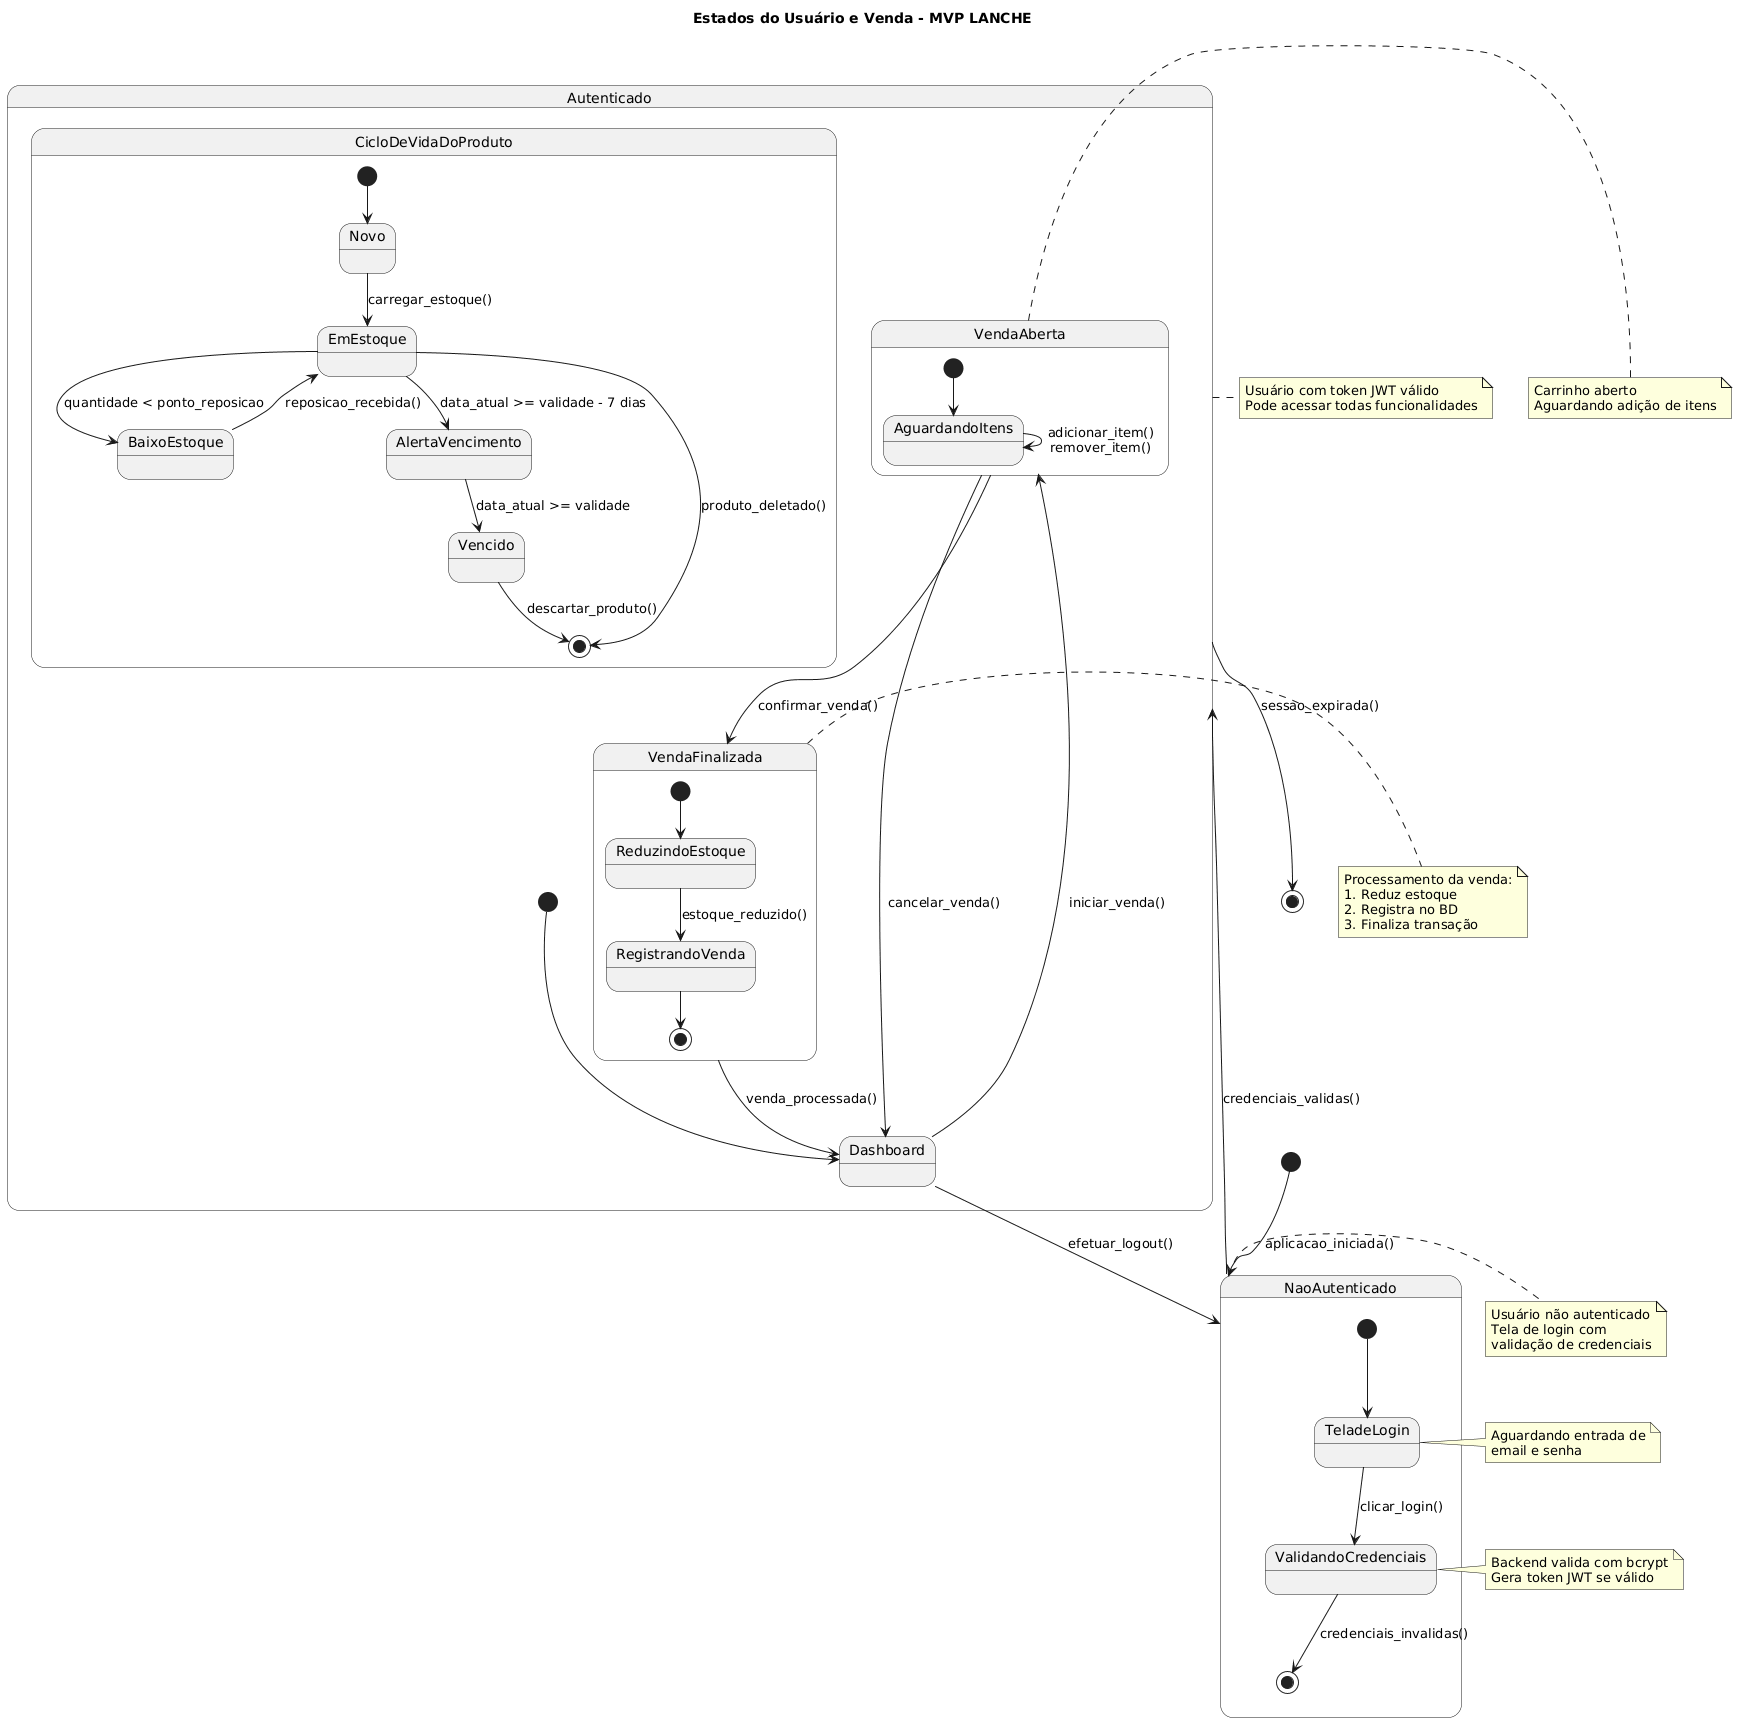

The diagram above was rendered by PlantUML. Its source (embedded in the PNG):
@startuml
title Estados do Usuário e Venda - MVP LANCHE

[*] --> NaoAutenticado: aplicacao_iniciada()

state NaoAutenticado {
  [*] --> TeladeLogin
  TeladeLogin --> ValidandoCredenciais: clicar_login()
  ValidandoCredenciais --> [*]: credenciais_invalidas()
}

NaoAutenticado --> Autenticado: credenciais_validas()

state Autenticado {
  [*] --> Dashboard
  Dashboard --> NaoAutenticado: efetuar_logout()
  Dashboard --> VendaAberta: iniciar_venda()
  
  state VendaAberta {
    [*] --> AguardandoItens
    AguardandoItens --> AguardandoItens: adicionar_item()\nremover_item()
  }
  
  VendaAberta --> VendaFinalizada: confirmar_venda()
  
  state VendaFinalizada {
    [*] --> ReduzindoEstoque
    ReduzindoEstoque --> RegistrandoVenda: estoque_reduzido()
    RegistrandoVenda --> [*]
  }
  
  VendaFinalizada --> Dashboard: venda_processada()
  VendaAberta --> Dashboard: cancelar_venda()

  state CicloDeVidaDoProduto {
    [*] --> Novo
    Novo --> EmEstoque: carregar_estoque()
    EmEstoque --> BaixoEstoque: quantidade < ponto_reposicao
    BaixoEstoque --> EmEstoque: reposicao_recebida()
    EmEstoque --> AlertaVencimento: data_atual >= validade - 7 dias
    AlertaVencimento --> Vencido: data_atual >= validade
    Vencido --> [*]: descartar_produto()
    EmEstoque --> [*]: produto_deletado()
  }
}

Autenticado --> [*]: sessao_expirada()

note right of NaoAutenticado
  Usuário não autenticado
  Tela de login com
  validação de credenciais
end note

note right of TeladeLogin
  Aguardando entrada de
  email e senha
end note

note right of ValidandoCredenciais
  Backend valida com bcrypt
  Gera token JWT se válido
end note

note right of Autenticado
  Usuário com token JWT válido
  Pode acessar todas funcionalidades
end note

note right of VendaAberta
  Carrinho aberto
  Aguardando adição de itens
end note

note right of VendaFinalizada
  Processamento da venda:
  1. Reduz estoque
  2. Registra no BD
  3. Finaliza transação
end note
@enduml